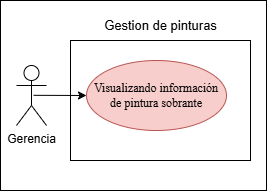

The diagram above was exported from draw.io. Its source (the exported page's mxGraphModel, read from the mxfile embedded in the PNG):
<mxGraphModel dx="1552" dy="875" grid="1" gridSize="10" guides="1" tooltips="1" connect="1" arrows="1" fold="1" page="1" pageScale="1" pageWidth="827" pageHeight="1169" math="0" shadow="0">
  <root>
    <mxCell id="0" />
    <mxCell id="1" parent="0" />
    <mxCell id="T2TgtCaWITd4z-q28QbH-3" parent="1" style="whiteSpace=wrap;html=1;" value="" vertex="1">
      <mxGeometry height="190" width="266" x="164" y="650" as="geometry" />
    </mxCell>
    <mxCell id="T2TgtCaWITd4z-q28QbH-4" parent="1" style="rounded=0;whiteSpace=wrap;html=1;" value="" vertex="1">
      <mxGeometry height="120" width="180" x="234" y="690" as="geometry" />
    </mxCell>
    <mxCell id="T2TgtCaWITd4z-q28QbH-6" parent="1" style="ellipse;whiteSpace=wrap;html=1;fillColor=#f8cecc;strokeColor=#b85450;" value="&lt;span style=&quot;font-family: &amp;quot;Times New Roman&amp;quot;, serif; white-space: pre-wrap; color: rgb(0, 0, 0);&quot;&gt;Visualizando información de pintura sobrante&lt;/span&gt;" vertex="1">
      <mxGeometry height="70" width="140" x="250" y="710" as="geometry" />
    </mxCell>
    <mxCell id="T2TgtCaWITd4z-q28QbH-8" edge="1" parent="1" source="T2TgtCaWITd4z-q28QbH-9" style="rounded=0;orthogonalLoop=1;jettySize=auto;html=1;exitX=0.571;exitY=0.497;exitDx=0;exitDy=0;exitPerimeter=0;entryX=0;entryY=0.5;entryDx=0;entryDy=0;" target="T2TgtCaWITd4z-q28QbH-6">
      <mxGeometry relative="1" as="geometry">
        <mxPoint x="264" y="745" as="targetPoint" />
      </mxGeometry>
    </mxCell>
    <mxCell id="T2TgtCaWITd4z-q28QbH-9" parent="1" style="shape=umlActor;verticalLabelPosition=bottom;verticalAlign=top;html=1;" value="Gerencia" vertex="1">
      <mxGeometry height="60" width="30" x="180" y="715" as="geometry" />
    </mxCell>
    <mxCell id="T2TgtCaWITd4z-q28QbH-10" parent="1" style="text;html=1;whiteSpace=wrap;strokeColor=none;fillColor=none;align=center;verticalAlign=middle;rounded=0;" value="&lt;font style=&quot;font-size: 13px;&quot;&gt;Gestion de pinturas&lt;/font&gt;" vertex="1">
      <mxGeometry height="30" width="164.75" x="241.62000000000012" y="660" as="geometry" />
    </mxCell>
  </root>
</mxGraphModel>